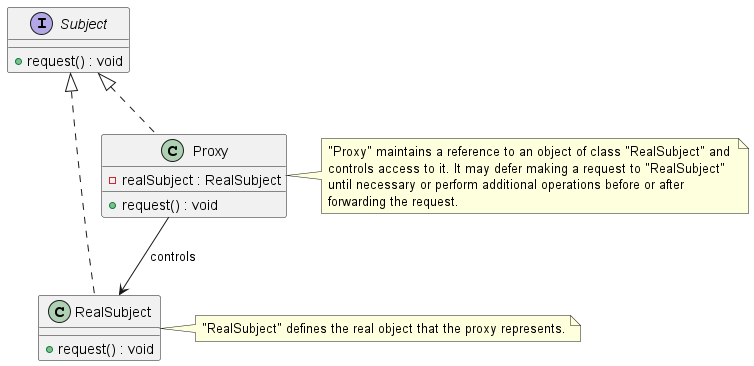

The diagram above was rendered by PlantUML. Its source (embedded in the PNG):
@startuml ProxyPatternClassDiagram

' Define the Subject interface
interface Subject {
  +request() : void
}

' Define the RealSubject class
class RealSubject implements Subject {
  +request() : void
}

' Define the Proxy class
class Proxy implements Subject {
  -realSubject : RealSubject
  +request() : void
}

' Relations
Proxy --> RealSubject : controls

note right of RealSubject
  "RealSubject" defines the real object that the proxy represents.
end note

note right of Proxy
  "Proxy" maintains a reference to an object of class "RealSubject" and 
  controls access to it. It may defer making a request to "RealSubject" 
  until necessary or perform additional operations before or after 
  forwarding the request.
end note

@enduml